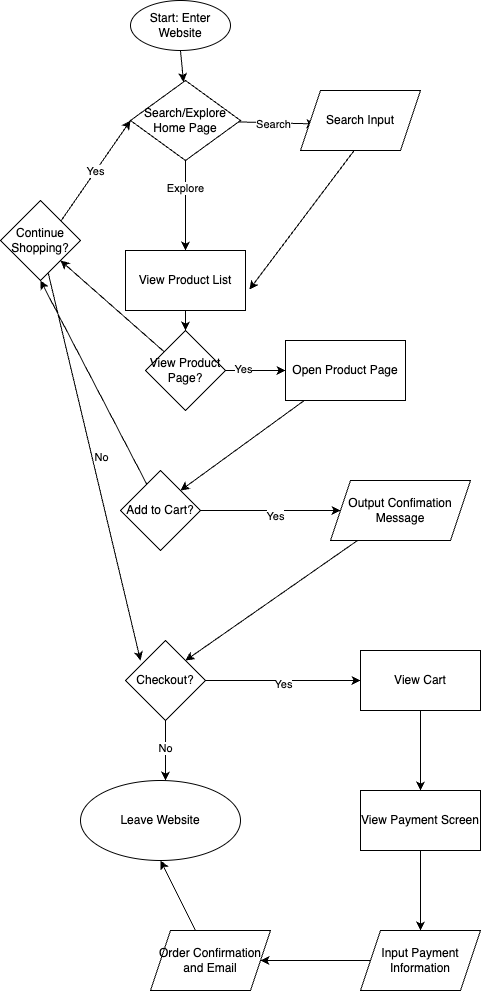

The diagram above was exported from draw.io. Its source (the exported page's mxGraphModel, read from the mxfile embedded in the PNG):
<mxGraphModel dx="3117" dy="1350" grid="1" gridSize="10" guides="1" tooltips="1" connect="1" arrows="1" fold="1" page="1" pageScale="1" pageWidth="850" pageHeight="1100" math="0" shadow="0">
  <root>
    <mxCell id="0" />
    <mxCell id="1" parent="0" />
    <mxCell id="7" value="" style="edgeStyle=none;html=1;" edge="1" parent="1" source="4" target="6">
      <mxGeometry relative="1" as="geometry" />
    </mxCell>
    <mxCell id="4" value="&lt;span style=&quot;color: rgb(0, 0, 0);&quot;&gt;Start: Enter Website&lt;/span&gt;" style="ellipse;whiteSpace=wrap;html=1;" vertex="1" parent="1">
      <mxGeometry x="110" y="10" width="100" height="50" as="geometry" />
    </mxCell>
    <mxCell id="9" value="" style="edgeStyle=none;html=1;" edge="1" parent="1" source="6">
      <mxGeometry relative="1" as="geometry">
        <mxPoint x="295" y="133.46666666666658" as="targetPoint" />
      </mxGeometry>
    </mxCell>
    <mxCell id="10" value="Search" style="edgeLabel;html=1;align=center;verticalAlign=middle;resizable=0;points=[];" vertex="1" connectable="0" parent="9">
      <mxGeometry x="-0.1467" relative="1" as="geometry">
        <mxPoint as="offset" />
      </mxGeometry>
    </mxCell>
    <mxCell id="12" value="" style="edgeStyle=none;html=1;" edge="1" parent="1" source="6" target="11">
      <mxGeometry relative="1" as="geometry" />
    </mxCell>
    <mxCell id="13" value="Explore" style="edgeLabel;html=1;align=center;verticalAlign=middle;resizable=0;points=[];" vertex="1" connectable="0" parent="12">
      <mxGeometry x="-0.4" y="-2" relative="1" as="geometry">
        <mxPoint as="offset" />
      </mxGeometry>
    </mxCell>
    <mxCell id="6" value="Search/Explore Home Page" style="rhombus;whiteSpace=wrap;html=1;" vertex="1" parent="1">
      <mxGeometry x="110" y="90" width="110" height="80" as="geometry" />
    </mxCell>
    <mxCell id="16" value="" style="edgeStyle=none;html=1;" edge="1" parent="1" source="11" target="15">
      <mxGeometry relative="1" as="geometry" />
    </mxCell>
    <mxCell id="11" value="View Product List" style="whiteSpace=wrap;html=1;" vertex="1" parent="1">
      <mxGeometry x="105" y="260" width="120" height="60" as="geometry" />
    </mxCell>
    <mxCell id="14" style="edgeStyle=none;html=1;entryX=1.033;entryY=0.65;entryDx=0;entryDy=0;entryPerimeter=0;" edge="1" parent="1" target="11">
      <mxGeometry relative="1" as="geometry">
        <mxPoint x="333.66768292682946" y="160" as="sourcePoint" />
      </mxGeometry>
    </mxCell>
    <mxCell id="18" value="" style="edgeStyle=none;html=1;" edge="1" parent="1" source="15" target="17">
      <mxGeometry relative="1" as="geometry" />
    </mxCell>
    <mxCell id="19" value="Yes" style="edgeLabel;html=1;align=center;verticalAlign=middle;resizable=0;points=[];" vertex="1" connectable="0" parent="18">
      <mxGeometry x="-0.4333" y="3" relative="1" as="geometry">
        <mxPoint as="offset" />
      </mxGeometry>
    </mxCell>
    <mxCell id="20" style="edgeStyle=none;html=1;entryX=1;entryY=1;entryDx=0;entryDy=0;" edge="1" parent="1" source="15" target="32">
      <mxGeometry relative="1" as="geometry">
        <mxPoint x="30" y="290" as="targetPoint" />
      </mxGeometry>
    </mxCell>
    <mxCell id="15" value="View Product Page?" style="rhombus;whiteSpace=wrap;html=1;" vertex="1" parent="1">
      <mxGeometry x="125" y="340" width="80" height="80" as="geometry" />
    </mxCell>
    <mxCell id="25" style="edgeStyle=none;html=1;" edge="1" parent="1" source="17">
      <mxGeometry relative="1" as="geometry">
        <mxPoint x="160" y="500" as="targetPoint" />
        <Array as="points">
          <mxPoint x="160" y="500" />
        </Array>
      </mxGeometry>
    </mxCell>
    <mxCell id="17" value="Open Product Page" style="whiteSpace=wrap;html=1;" vertex="1" parent="1">
      <mxGeometry x="265" y="350" width="120" height="60" as="geometry" />
    </mxCell>
    <mxCell id="27" value="Yes" style="edgeStyle=none;html=1;entryX=0;entryY=0.5;entryDx=0;entryDy=0;" edge="1" parent="1" target="6">
      <mxGeometry relative="1" as="geometry">
        <mxPoint x="40.76923076923072" y="230" as="sourcePoint" />
      </mxGeometry>
    </mxCell>
    <mxCell id="28" style="edgeStyle=none;html=1;" edge="1" parent="1" source="26">
      <mxGeometry relative="1" as="geometry">
        <mxPoint x="320" y="520" as="targetPoint" />
      </mxGeometry>
    </mxCell>
    <mxCell id="29" value="Yes" style="edgeLabel;html=1;align=center;verticalAlign=middle;resizable=0;points=[];" vertex="1" connectable="0" parent="28">
      <mxGeometry x="0.0286" y="-4" relative="1" as="geometry">
        <mxPoint as="offset" />
      </mxGeometry>
    </mxCell>
    <mxCell id="30" style="edgeStyle=none;html=1;entryX=0.5;entryY=1;entryDx=0;entryDy=0;" edge="1" parent="1" source="26">
      <mxGeometry relative="1" as="geometry">
        <mxPoint x="20" y="290" as="targetPoint" />
      </mxGeometry>
    </mxCell>
    <mxCell id="26" value="Add to Cart?" style="rhombus;whiteSpace=wrap;html=1;" vertex="1" parent="1">
      <mxGeometry x="100" y="480" width="80" height="80" as="geometry" />
    </mxCell>
    <mxCell id="40" style="edgeStyle=none;html=1;entryX=1;entryY=0;entryDx=0;entryDy=0;" edge="1" parent="1" target="36">
      <mxGeometry relative="1" as="geometry">
        <mxPoint x="337" y="550" as="sourcePoint" />
      </mxGeometry>
    </mxCell>
    <mxCell id="33" style="edgeStyle=none;html=1;" edge="1" parent="1" source="32">
      <mxGeometry relative="1" as="geometry">
        <mxPoint x="120" y="670" as="targetPoint" />
      </mxGeometry>
    </mxCell>
    <mxCell id="34" value="No" style="edgeLabel;html=1;align=center;verticalAlign=middle;resizable=0;points=[];" vertex="1" connectable="0" parent="33">
      <mxGeometry x="-0.0474" y="8" relative="1" as="geometry">
        <mxPoint as="offset" />
      </mxGeometry>
    </mxCell>
    <mxCell id="32" value="Continue Shopping?" style="rhombus;whiteSpace=wrap;html=1;" vertex="1" parent="1">
      <mxGeometry x="-20" y="210" width="80" height="80" as="geometry" />
    </mxCell>
    <mxCell id="37" style="edgeStyle=none;html=1;" edge="1" parent="1" source="36">
      <mxGeometry relative="1" as="geometry">
        <mxPoint x="145" y="790" as="targetPoint" />
      </mxGeometry>
    </mxCell>
    <mxCell id="38" value="No" style="edgeLabel;html=1;align=center;verticalAlign=middle;resizable=0;points=[];" vertex="1" connectable="0" parent="37">
      <mxGeometry x="-0.0744" y="-2" relative="1" as="geometry">
        <mxPoint as="offset" />
      </mxGeometry>
    </mxCell>
    <mxCell id="41" style="edgeStyle=none;html=1;" edge="1" parent="1" source="36">
      <mxGeometry relative="1" as="geometry">
        <mxPoint x="340" y="690" as="targetPoint" />
      </mxGeometry>
    </mxCell>
    <mxCell id="42" value="Yes" style="edgeLabel;html=1;align=center;verticalAlign=middle;resizable=0;points=[];" vertex="1" connectable="0" parent="41">
      <mxGeometry x="-0.0303" y="-2" relative="1" as="geometry">
        <mxPoint as="offset" />
      </mxGeometry>
    </mxCell>
    <mxCell id="36" value="Checkout?" style="rhombus;whiteSpace=wrap;html=1;" vertex="1" parent="1">
      <mxGeometry x="105" y="650" width="80" height="80" as="geometry" />
    </mxCell>
    <mxCell id="39" value="Leave Website" style="ellipse;whiteSpace=wrap;html=1;" vertex="1" parent="1">
      <mxGeometry x="60" y="790" width="160" height="80" as="geometry" />
    </mxCell>
    <mxCell id="46" value="" style="edgeStyle=none;html=1;" edge="1" parent="1" source="43" target="45">
      <mxGeometry relative="1" as="geometry" />
    </mxCell>
    <mxCell id="43" value="View Cart" style="whiteSpace=wrap;html=1;" vertex="1" parent="1">
      <mxGeometry x="340" y="660" width="120" height="60" as="geometry" />
    </mxCell>
    <mxCell id="44" value="Search Input" style="shape=parallelogram;perimeter=parallelogramPerimeter;whiteSpace=wrap;html=1;fixedSize=1;" vertex="1" parent="1">
      <mxGeometry x="280" y="100" width="120" height="60" as="geometry" />
    </mxCell>
    <mxCell id="48" value="" style="edgeStyle=none;html=1;" edge="1" parent="1" source="45" target="47">
      <mxGeometry relative="1" as="geometry" />
    </mxCell>
    <mxCell id="45" value="View Payment Screen" style="whiteSpace=wrap;html=1;" vertex="1" parent="1">
      <mxGeometry x="340" y="800" width="120" height="60" as="geometry" />
    </mxCell>
    <mxCell id="52" style="edgeStyle=none;html=1;" edge="1" parent="1" source="47">
      <mxGeometry relative="1" as="geometry">
        <mxPoint x="240" y="970" as="targetPoint" />
      </mxGeometry>
    </mxCell>
    <mxCell id="47" value="Input Payment Information" style="shape=parallelogram;perimeter=parallelogramPerimeter;whiteSpace=wrap;html=1;fixedSize=1;" vertex="1" parent="1">
      <mxGeometry x="340" y="940" width="120" height="60" as="geometry" />
    </mxCell>
    <mxCell id="51" value="&lt;span style=&quot;color: rgb(0, 0, 0);&quot;&gt;Output Confimation Message&lt;/span&gt;" style="shape=parallelogram;perimeter=parallelogramPerimeter;whiteSpace=wrap;html=1;fixedSize=1;" vertex="1" parent="1">
      <mxGeometry x="310" y="490" width="140" height="60" as="geometry" />
    </mxCell>
    <mxCell id="54" style="edgeStyle=none;html=1;entryX=0.5;entryY=1;entryDx=0;entryDy=0;" edge="1" parent="1" source="53" target="39">
      <mxGeometry relative="1" as="geometry" />
    </mxCell>
    <mxCell id="53" value="Order Confirmation and Email" style="shape=parallelogram;perimeter=parallelogramPerimeter;whiteSpace=wrap;html=1;fixedSize=1;" vertex="1" parent="1">
      <mxGeometry x="130" y="940" width="120" height="60" as="geometry" />
    </mxCell>
  </root>
</mxGraphModel>